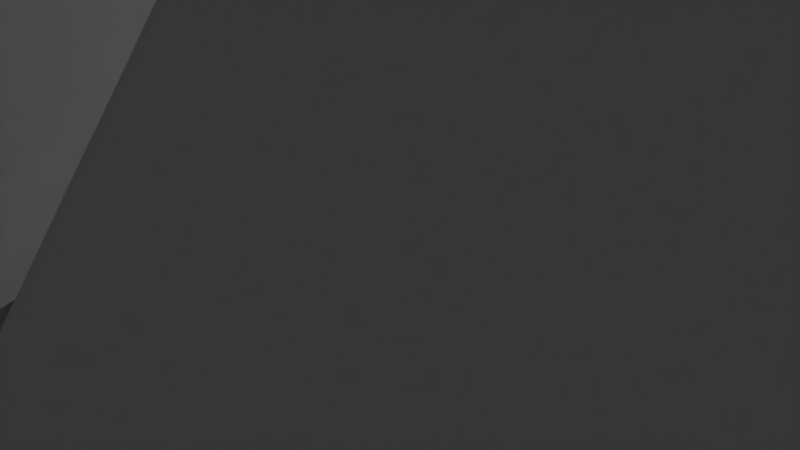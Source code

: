 # Source: Main.blend  (saved by Blender 2.79.0; exported with 4.5.12 LTS)
import bpy
from mathutils import Matrix  # noqa: F401  (used for matrix-valued properties, if any)

bpy.ops.wm.read_factory_settings(use_empty=True)
scene = bpy.context.scene
scene.name = 'Scene'

# ---- collections
col_collection_1 = bpy.data.collections.new('Collection 1'); scene.collection.children.link(col_collection_1)

# ---- materials (node trees are filled in below, after node groups)
mat_none_001 = bpy.data.materials.new('None.001')
mat_none_001.alpha_threshold = 0.0
mat_none_001.use_transparent_shadow = False
mat_none_001.specular_color = (0.8, 0.8, 0.8)
mat_none_001.roughness = 0.5
mat_none_001.specular_intensity = 1.0
mat_none = bpy.data.materials.new('None')
mat_none.alpha_threshold = 0.0
mat_none.use_transparent_shadow = False
mat_none.specular_color = (0.8, 0.8, 0.8)
mat_none.roughness = 0.5
mat_none.specular_intensity = 1.0

# ---- material node trees

# ---- world
world_world = bpy.data.worlds.new('World'); scene.world = world_world
world_world.color = (0.05088, 0.05088, 0.05088)
world_world.use_sun_shadow = False
world_world.sun_shadow_jitter_overblur = 0.0
world_world.cycles.sampling_method = 'MANUAL'

# ---- cameras
cam_camera = bpy.data.cameras.new('Camera')
cam_camera.clip_end = 100.0
cam_camera.lens = 35.0
cam_camera.sensor_width = 32.0
cam_camera.sensor_height = 18.0
cam_camera.ortho_scale = 7.314
cam_camera.dof.focus_distance = 0.0
cam_camera.dof.aperture_fstop = 128.0

# ---- lights
light_lamp = bpy.data.lights.new('Lamp', 'POINT')
light_lamp.transmission_factor = 0.0
light_lamp.cutoff_distance = 30.0
light_lamp.energy = 100.0
light_lamp.shadow_buffer_clip_start = 1.001
light_lamp.shadow_soft_size = 0.1
light_lamp.shadow_maximum_resolution = 0.006
light_lamp.use_absolute_resolution = True

# ---- meshes
me_cube_002 = bpy.data.meshes.new('Cube.002')
me_cube_002.from_pydata([(-1.0, -1.0, -1.0), (-1.0, -1.0, 1.0), (-1.0, 1.0, -1.0), (-1.0, 1.0, 1.0), (1.0, -1.0, -1.0), (1.0, -1.0, 1.0), (1.0, 1.0, -1.0), (1.0, 1.0, 1.0)], [], [(0, 1, 3, 2), (2, 3, 7, 6), (6, 7, 5, 4), (4, 5, 1, 0), (2, 6, 4, 0), (7, 3, 1, 5)])
me_cube_002.materials.append(mat_none_001)
me_cube_002.use_remesh_preserve_volume = False
me_cube_002.use_remesh_preserve_attributes = False
me_cube_002.use_mirror_vertex_groups = False
me_cube_002.update()
me_plane = bpy.data.meshes.new('Plane')
me_plane.from_pydata([(-50.86, 0.0, 50.86), (50.86, 0.0, 50.86), (50.86, 0.0, -50.86), (-50.86, 0.0, -50.86)], [], [(0, 1, 2, 3)])
me_plane.polygons.foreach_set('use_smooth', [True] * 1)
me_plane.materials.append(mat_none)
me_plane.use_remesh_preserve_volume = False
me_plane.use_remesh_preserve_attributes = False
me_plane.use_mirror_vertex_groups = False
me_plane.update()
me_plane.normals_split_custom_set([tuple(v) for v in zip(*[iter([0.0, 1.0, 0.0, 0.0, 1.0, 0.0, 0.0, 1.0, 0.0, 0.0, 1.0, 0.0])] * 3)])
me_cube_cube_001 = bpy.data.meshes.new('Cube_Cube.001')
me_cube_cube_001.from_pydata([(-4.254, -0.6557, 2.372), (-4.254, 3.864, 2.372), (-4.254, 3.864, -3.368), (-4.254, -0.6557, -3.368), (-2.788, 3.864, -3.368), (-2.797, 3.774, -3.368), (-2.738, 3.173, -3.368), (-2.562, 2.595, -3.368), (-2.278, 2.062, -3.368), (-1.894, 1.595, -3.368), (-1.427, 1.211, -3.368), (-0.8946, 0.9267, -3.368), (-0.3165, 0.7513, -3.368), (0.2847, 0.6921, -3.368), (0.8859, 0.7513, -3.368), (1.464, 0.9267, -3.368), (1.997, 1.211, -3.368), (2.464, 1.595, -3.368), (2.847, 2.062, -3.368), (3.132, 2.595, -3.368), (3.307, 3.173, -3.368), (3.366, 3.774, -3.368), (3.357, 3.864, -3.368), (4.706, 3.864, -3.368), (4.706, -0.6557, -3.368), (4.706, 3.864, 2.372), (4.706, -0.6557, 2.372), (3.357, 3.864, 2.372), (3.366, 3.774, 2.372), (3.307, 3.173, 2.372), (3.132, 2.595, 2.372), (2.847, 2.062, 2.372), (2.464, 1.595, 2.372), (1.997, 1.211, 2.372), (1.464, 0.9267, 2.372), (0.8859, 0.7513, 2.372), (0.2847, 0.6921, 2.372), (-0.3165, 0.7513, 2.372), (-0.8946, 0.9267, 2.372), (-1.427, 1.211, 2.372), (-1.894, 1.595, 2.372), (-2.278, 2.062, 2.372), (-2.562, 2.595, 2.372), (-2.738, 3.173, 2.372), (-2.797, 3.774, 2.372), (-2.788, 3.864, 2.372)], [], [(0, 1, 2, 3), (3, 2, 4, 5, 6, 7, 8, 9, 10, 11, 12, 13, 14, 15, 16, 17, 18, 19, 20, 21, 22, 23, 24), (24, 23, 25, 26), (26, 25, 27, 28, 29, 30, 31, 32, 33, 34, 35, 36, 37, 38, 39, 40, 41, 42, 43, 44, 45, 1, 0), (3, 24, 26, 0), (23, 22, 27, 25), (21, 28, 27, 22), (8, 41, 40, 9), (44, 5, 4, 45), (20, 29, 28, 21), (11, 38, 37, 12), (18, 31, 30, 19), (19, 30, 29, 20), (13, 36, 35, 14), (45, 4, 2, 1), (6, 43, 42, 7), (14, 35, 34, 15), (17, 32, 31, 18), (9, 40, 39, 10), (10, 39, 38, 11), (7, 42, 41, 8), (12, 37, 36, 13), (16, 33, 32, 17), (15, 34, 33, 16), (5, 44, 43, 6)])
me_cube_cube_001.polygons.foreach_set('use_smooth', [True] * 25)
_k = set([(0, 1), (0, 3), (0, 26), (1, 2), (1, 45), (2, 3), (2, 4), (3, 24), (4, 5), (4, 45), (5, 6), (5, 44), (6, 7), (6, 43), (7, 8), (7, 42), (8, 9), (8, 41), (9, 10), (9, 40), (10, 11), (10, 39), (11, 12), (11, 38), (12, 13), (12, 37), (13, 14), (13, 36), (14, 15), (14, 35), (15, 16), (15, 34), (16, 17), (16, 33), (17, 18), (17, 32), (18, 19), (18, 31), (19, 20), (19, 30), (20, 21), (20, 29), (21, 22), (21, 28), (22, 23), (22, 27), (23, 24), (23, 25), (24, 26), (25, 26), (25, 27), (27, 28), (28, 29), (29, 30), (30, 31), (31, 32), (32, 33), (33, 34), (34, 35), (35, 36), (36, 37), (37, 38), (38, 39), (39, 40), (40, 41), (41, 42), (42, 43), (43, 44), (44, 45)])
me_cube_cube_001.attributes.new('sharp_edge', 'BOOLEAN', 'EDGE').data.foreach_set('value', [ (min(e.vertices), max(e.vertices)) in _k for e in me_cube_cube_001.edges])
me_cube_cube_001.materials.append(mat_none_001)
me_cube_cube_001.use_remesh_preserve_volume = False
me_cube_cube_001.use_remesh_preserve_attributes = False
me_cube_cube_001.use_mirror_vertex_groups = False
me_cube_cube_001.update()
me_cube_cube_001.normals_split_custom_set([tuple(v) for v in zip(*[iter([-1.0, 0.0, 0.0, -1.0, 0.0, 0.0, -1.0, 0.0, 0.0, -1.0, 0.0, 0.0, 0.0, 0.0, -1.0, 0.0, 0.0, -1.0, 0.0, 0.0, -1.0, 0.0, 0.0, -1.0, 0.0, 0.0, -1.0, 0.0, 0.0, -1.0, 0.0, 0.0, -1.0, 0.0, 0.0, -1.0, 0.0, 0.0, -1.0, 0.0, 0.0, -1.0, 0.0, 0.0, -1.0, 0.0, 0.0, -1.0, 0.0, 0.0, -1.0, 0.0, 0.0, -1.0, 0.0, 0.0, -1.0, 0.0, 0.0, -1.0, 0.0, 0.0, -1.0, 0.0, 0.0, -1.0, 0.0, 0.0, -1.0, 0.0, 0.0, -1.0, 0.0, 0.0, -1.0, 0.0, 0.0, -1.0, 0.0, 0.0, -1.0, 1.0, 0.0, 0.0, 1.0, 0.0, 0.0, 1.0, 0.0, 0.0, 1.0, 0.0, 0.0, -3.796e-08, 2.337e-07, 1.0, -3.796e-08, 2.337e-07, 1.0, -3.796e-08, 2.337e-07, 1.0, -3.796e-08, 2.337e-07, 1.0, -3.796e-08, 2.337e-07, 1.0, -3.796e-08, 2.337e-07, 1.0, -3.796e-08, 2.337e-07, 1.0, -3.796e-08, 2.337e-07, 1.0, -3.796e-08, 2.337e-07, 1.0, -3.796e-08, 2.337e-07, 1.0, -3.796e-08, 2.337e-07, 1.0, -3.796e-08, 2.337e-07, 1.0, -3.796e-08, 2.337e-07, 1.0, -3.796e-08, 2.337e-07, 1.0, -3.796e-08, 2.337e-07, 1.0, -3.796e-08, 2.337e-07, 1.0, -3.796e-08, 2.337e-07, 1.0, -3.796e-08, 2.337e-07, 1.0, -3.796e-08, 2.337e-07, 1.0, -3.796e-08, 2.337e-07, 1.0, -3.796e-08, 2.337e-07, 1.0, -3.796e-08, 2.337e-07, 1.0, -3.796e-08, 2.337e-07, 1.0, 0.0, -1.0, 0.0, 0.0, -1.0, 0.0, 0.0, -1.0, 0.0, 0.0, -1.0, 0.0, 0.0, 1.0, 0.0, 0.0, 1.0, 0.0, 0.0, 1.0, 0.0, 0.0, 1.0, 0.0, -0.9952, -0.09803, 0.0, -0.9952, -0.09803, 0.0, -0.9952, -0.09803, 0.0, -0.9952, -0.09803, 0.0, 0.773, 0.6344, 0.0, 0.773, 0.6344, 0.0, 0.773, 0.6344, 0.0, 0.773, 0.6344, 0.0, 0.9952, -0.09802, 0.0, 0.9952, -0.09802, 0.0, 0.9952, -0.09802, 0.0, 0.9952, -0.09802, 0.0, -0.9952, 0.09802, 0.0, -0.9952, 0.09802, 0.0, -0.9952, 0.09802, 0.0, -0.9952, 0.09802, 0.0, 0.2903, 0.9569, 0.0, 0.2903, 0.9569, 0.0, 0.2903, 0.9569, 0.0, 0.2903, 0.9569, 0.0, -0.8819, 0.4714, 1.356e-07, -0.8819, 0.4714, 1.356e-07, -0.8819, 0.4714, 1.356e-07, -0.8819, 0.4714, 1.356e-07, -0.9569, 0.2903, 8.594e-08, -0.9569, 0.2903, 8.594e-08, -0.9569, 0.2903, 8.594e-08, -0.9569, 0.2903, 8.594e-08, -0.09802, 0.9952, 0.0, -0.09802, 0.9952, 0.0, -0.09802, 0.9952, 0.0, -0.09802, 0.9952, 0.0, 0.0, 1.0, 0.0, 0.0, 1.0, 0.0, 0.0, 1.0, 0.0, 0.0, 1.0, 0.0, 0.9569, 0.2903, 0.0, 0.9569, 0.2903, 0.0, 0.9569, 0.2903, 0.0, 0.9569, 0.2903, 0.0, -0.2903, 0.9569, 0.0, -0.2903, 0.9569, 0.0, -0.2903, 0.9569, 0.0, -0.2903, 0.9569, 0.0, -0.773, 0.6344, 5.157e-08, -0.773, 0.6344, 5.157e-08, -0.773, 0.6344, 5.157e-08, -0.773, 0.6344, 5.157e-08, 0.6344, 0.773, 8.594e-08, 0.6344, 0.773, 8.594e-08, 0.6344, 0.773, 8.594e-08, 0.6344, 0.773, 8.594e-08, 0.4714, 0.8819, 8.594e-08, 0.4714, 0.8819, 8.594e-08, 0.4714, 0.8819, 8.594e-08, 0.4714, 0.8819, 8.594e-08, 0.8819, 0.4714, 0.0, 0.8819, 0.4714, 0.0, 0.8819, 0.4714, 0.0, 0.8819, 0.4714, 0.0, 0.09802, 0.9952, 0.0, 0.09802, 0.9952, 0.0, 0.09802, 0.9952, 0.0, 0.09802, 0.9952, 0.0, -0.6344, 0.773, 5.157e-08, -0.6344, 0.773, 5.157e-08, -0.6344, 0.773, 5.157e-08, -0.6344, 0.773, 5.157e-08, -0.4714, 0.8819, 6.875e-08, -0.4714, 0.8819, 6.875e-08, -0.4714, 0.8819, 6.875e-08, -0.4714, 0.8819, 6.875e-08, 0.9952, 0.09802, 0.0, 0.9952, 0.09802, 0.0, 0.9952, 0.09802, 0.0, 0.9952, 0.09802, 0.0])] * 3)])

# ---- objects
ob_cube = bpy.data.objects.new('Cube', me_cube_002)
ob_plane = bpy.data.objects.new('Plane', me_plane)
ob_halfpipe1 = bpy.data.objects.new('Halfpipe1', me_cube_cube_001)
ob_lamp = bpy.data.objects.new('Lamp', light_lamp)
ob_camera = bpy.data.objects.new('Camera', cam_camera)

# ---- transforms, parenting, visibility, modifiers, constraints
ob_cube.location = (0.4096, 1.911, -14.06)
ob_cube.rotation_euler = (1.868, 0.0, 0.0)
ob_cube.scale = (7.128, 14.42, 44.23)
ob_cube.lineart.crease_threshold = 0.0
ob_plane.location = (0.0, 0.0, 0.0)
ob_plane.rotation_euler = (1.571, -0.0, 0.0)
ob_plane.lineart.crease_threshold = 0.0
ob_halfpipe1.location = (0.0, 0.0, 1.761)
ob_halfpipe1.rotation_euler = (1.868, 0.0, 0.0)
ob_halfpipe1.scale = (1.57, 2.268, 12.3)
ob_halfpipe1.lineart.crease_threshold = 0.0
ob_lamp.location = (4.076, 1.005, 5.904)
ob_lamp.rotation_euler = (0.6783, 0.05522, 1.866)
ob_lamp.lock_rotations_4d = False
ob_lamp.empty_display_type = 'ARROWS'
ob_lamp.color = (0.0, 0.0, 0.0, 0.0)
ob_lamp.lineart.crease_threshold = 0.0
ob_camera.location = (7.481, -6.508, 5.344)
ob_camera.rotation_euler = (1.109, 0.0, 0.8149)
ob_camera.lock_rotations_4d = False
ob_camera.empty_display_type = 'ARROWS'
ob_camera.color = (0.0, 0.0, 0.0, 0.0)
ob_camera.display_type = 'WIRE'
ob_camera.lineart.crease_threshold = 0.0

# ---- collection membership
col_collection_1.objects.link(ob_cube)
col_collection_1.objects.link(ob_plane)
col_collection_1.objects.link(ob_halfpipe1)
col_collection_1.objects.link(ob_lamp)
col_collection_1.objects.link(ob_camera)

# ---- scene / render settings (as saved in the file)
scene.camera = ob_camera
scene.frame_start = 1; scene.frame_end = 250; scene.frame_set(1)
scene.render.engine = 'BLENDER_EEVEE_NEXT'
scene.render.resolution_percentage = 50
scene.render.dither_intensity = 0.0
scene.cycles.use_denoising = False
scene.cycles.samples = 128
scene.cycles.sampling_pattern = 'TABULATED_SOBOL'
scene.cycles.use_adaptive_sampling = False
scene.cycles.use_light_tree = False
scene.cycles.blur_glossy = 0.0
scene.cycles.sample_clamp_indirect = 0.0
scene.view_settings.view_transform = 'Standard'
bpy.context.view_layer.update()
